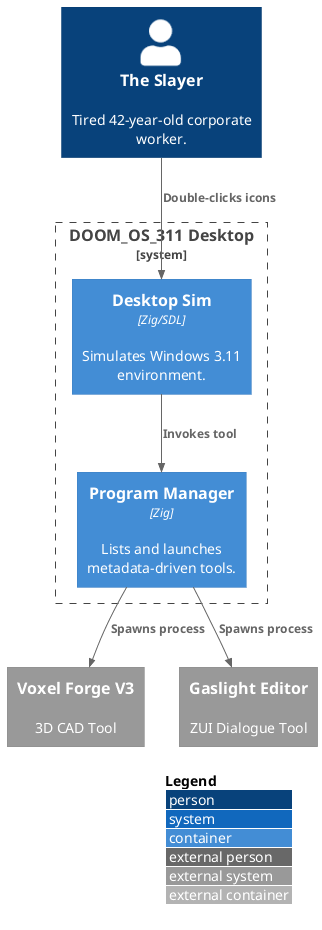

The diagram above was rendered by PlantUML. Its source (embedded in the PNG):
@startuml
!include <C4/C4_Container>

LAYOUT_WITH_LEGEND()

Person(slayer, "The Slayer", "Tired 42-year-old corporate worker.")
System_Boundary(doom_os, "DOOM_OS_311 Desktop") {
    Container(desktop, "Desktop Sim", "Zig/SDL", "Simulates Windows 3.11 environment.")
    Container(program_manager, "Program Manager", "Zig", "Lists and launches metadata-driven tools.")
}

System_Ext(voxel_forge, "Voxel Forge V3", "3D CAD Tool")
System_Ext(gaslight_edit, "Gaslight Editor", "ZUI Dialogue Tool")

Rel(slayer, desktop, "Double-clicks icons")
Rel(desktop, program_manager, "Invokes tool")
Rel(program_manager, voxel_forge, "Spawns process")
Rel(program_manager, gaslight_edit, "Spawns process")
@enduml